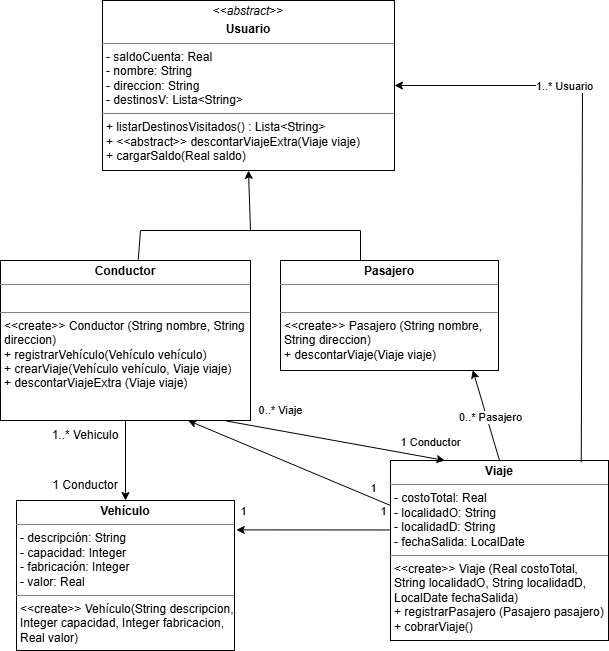

The diagram above was exported from draw.io. Its source (the exported page's mxGraphModel, read from the mxfile embedded in the PNG):
<mxGraphModel dx="1657" dy="756" grid="1" gridSize="10" guides="1" tooltips="1" connect="1" arrows="1" fold="1" page="1" pageScale="1" pageWidth="827" pageHeight="1169" math="0" shadow="0">
  <root>
    <mxCell id="0" />
    <mxCell id="1" parent="0" />
    <mxCell id="0xwvwOC8Mia4R623dyy4-3" value="&lt;p style=&quot;margin:0px;margin-top:4px;text-align:center;&quot;&gt;&amp;lt;&amp;lt;&lt;i style=&quot;&quot;&gt;abstract&lt;/i&gt;&amp;gt;&amp;gt;&lt;/p&gt;&lt;p style=&quot;margin:0px;margin-top:4px;text-align:center;&quot;&gt;&lt;b&gt;Usuario&lt;/b&gt;&lt;/p&gt;&lt;hr size=&quot;1&quot; style=&quot;border-style:solid;&quot;&gt;&lt;p style=&quot;margin:0px;margin-left:4px;&quot;&gt;&lt;span style=&quot;background-color: transparent; color: light-dark(rgb(0, 0, 0), rgb(255, 255, 255));&quot;&gt;- saldoCuenta: Real&lt;/span&gt;&lt;/p&gt;&lt;p style=&quot;margin:0px;margin-left:4px;&quot;&gt;&lt;span style=&quot;background-color: transparent; color: light-dark(rgb(0, 0, 0), rgb(255, 255, 255));&quot;&gt;- nombre: String&lt;/span&gt;&lt;/p&gt;&lt;p style=&quot;margin:0px;margin-left:4px;&quot;&gt;&lt;span style=&quot;background-color: transparent; color: light-dark(rgb(0, 0, 0), rgb(255, 255, 255));&quot;&gt;- direccion: String&lt;/span&gt;&lt;/p&gt;&lt;p style=&quot;margin:0px;margin-left:4px;&quot;&gt;&lt;span style=&quot;background-color: transparent; color: light-dark(rgb(0, 0, 0), rgb(255, 255, 255));&quot;&gt;- destinosV: Lista&amp;lt;String&amp;gt;&lt;/span&gt;&lt;/p&gt;&lt;hr size=&quot;1&quot; style=&quot;border-style:solid;&quot;&gt;&lt;p style=&quot;margin:0px;margin-left:4px;&quot;&gt;+ listarDestinosVisitados() : Lista&amp;lt;String&amp;gt;&lt;/p&gt;&lt;p style=&quot;margin:0px;margin-left:4px;&quot;&gt;+ &amp;lt;&amp;lt;abstract&amp;gt;&amp;gt; descontarViajeExtra(Viaje viaje)&lt;/p&gt;&lt;p style=&quot;margin:0px;margin-left:4px;&quot;&gt;+ cargarSaldo(Real saldo)&lt;/p&gt;" style="verticalAlign=top;align=left;overflow=fill;html=1;whiteSpace=wrap;" parent="1" vertex="1">
      <mxGeometry x="210" y="140" width="292" height="170" as="geometry" />
    </mxCell>
    <mxCell id="P96-P94eTHz8m-ekESD4-1" value="&lt;p style=&quot;margin:0px;margin-top:4px;text-align:center;&quot;&gt;&lt;b&gt;Conductor&lt;/b&gt;&lt;/p&gt;&lt;hr size=&quot;1&quot; style=&quot;border-style:solid;&quot;&gt;&lt;p style=&quot;margin:0px;margin-left:4px;&quot;&gt;&lt;br&gt;&lt;/p&gt;&lt;hr size=&quot;1&quot; style=&quot;border-style:solid;&quot;&gt;&lt;p style=&quot;margin:0px;margin-left:4px;&quot;&gt;&amp;lt;&amp;lt;create&amp;gt;&amp;gt; Conductor (String nombre, String direccion)&lt;/p&gt;&lt;p style=&quot;margin:0px;margin-left:4px;&quot;&gt;+ registrarVehículo(Vehículo vehículo)&lt;/p&gt;&lt;p style=&quot;margin:0px;margin-left:4px;&quot;&gt;+ crearViaje(Vehículo vehículo, Viaje viaje)&lt;/p&gt;&lt;p style=&quot;margin:0px;margin-left:4px;&quot;&gt;+ descontarViajeExtra (Viaje viaje)&lt;/p&gt;" style="verticalAlign=top;align=left;overflow=fill;html=1;whiteSpace=wrap;" vertex="1" parent="1">
      <mxGeometry x="108" y="400" width="250" height="160" as="geometry" />
    </mxCell>
    <mxCell id="P96-P94eTHz8m-ekESD4-2" value="&lt;p style=&quot;margin:0px;margin-top:4px;text-align:center;&quot;&gt;&lt;b&gt;Pasajero&lt;/b&gt;&lt;/p&gt;&lt;hr size=&quot;1&quot; style=&quot;border-style:solid;&quot;&gt;&lt;p style=&quot;margin:0px;margin-left:4px;&quot;&gt;&lt;span style=&quot;background-color: transparent; color: light-dark(rgb(0, 0, 0), rgb(255, 255, 255));&quot;&gt;&lt;br&gt;&lt;/span&gt;&lt;/p&gt;&lt;hr size=&quot;1&quot; style=&quot;border-style:solid;&quot;&gt;&lt;p style=&quot;margin:0px;margin-left:4px;&quot;&gt;&amp;lt;&amp;lt;create&amp;gt;&amp;gt; Pasajero (String nombre, String direccion)&lt;/p&gt;&lt;p style=&quot;margin:0px;margin-left:4px;&quot;&gt;+ descontarViaje(Viaje viaje)&lt;/p&gt;" style="verticalAlign=top;align=left;overflow=fill;html=1;whiteSpace=wrap;" vertex="1" parent="1">
      <mxGeometry x="388" y="400" width="218" height="110" as="geometry" />
    </mxCell>
    <mxCell id="P96-P94eTHz8m-ekESD4-5" value="" style="endArrow=classic;html=1;rounded=0;entryX=0.5;entryY=1;entryDx=0;entryDy=0;" edge="1" parent="1" target="0xwvwOC8Mia4R623dyy4-3">
      <mxGeometry width="50" height="50" relative="1" as="geometry">
        <mxPoint x="358" y="370" as="sourcePoint" />
        <mxPoint x="368" y="350" as="targetPoint" />
      </mxGeometry>
    </mxCell>
    <mxCell id="P96-P94eTHz8m-ekESD4-6" value="" style="endArrow=none;html=1;rounded=0;" edge="1" parent="1">
      <mxGeometry width="50" height="50" relative="1" as="geometry">
        <mxPoint x="248" y="370" as="sourcePoint" />
        <mxPoint x="468" y="370" as="targetPoint" />
      </mxGeometry>
    </mxCell>
    <mxCell id="P96-P94eTHz8m-ekESD4-7" value="" style="endArrow=none;html=1;rounded=0;exitX=0.551;exitY=-0.004;exitDx=0;exitDy=0;exitPerimeter=0;" edge="1" parent="1" source="P96-P94eTHz8m-ekESD4-1">
      <mxGeometry width="50" height="50" relative="1" as="geometry">
        <mxPoint x="318" y="400" as="sourcePoint" />
        <mxPoint x="248" y="370" as="targetPoint" />
      </mxGeometry>
    </mxCell>
    <mxCell id="P96-P94eTHz8m-ekESD4-8" value="" style="endArrow=none;html=1;rounded=0;exitX=0.551;exitY=-0.004;exitDx=0;exitDy=0;exitPerimeter=0;" edge="1" parent="1">
      <mxGeometry width="50" height="50" relative="1" as="geometry">
        <mxPoint x="468" y="400" as="sourcePoint" />
        <mxPoint x="468" y="370" as="targetPoint" />
      </mxGeometry>
    </mxCell>
    <mxCell id="P96-P94eTHz8m-ekESD4-9" value="&lt;p style=&quot;margin:0px;margin-top:4px;text-align:center;&quot;&gt;&lt;b&gt;Viaje&lt;/b&gt;&lt;/p&gt;&lt;hr size=&quot;1&quot; style=&quot;border-style:solid;&quot;&gt;&lt;p style=&quot;margin:0px;margin-left:4px;&quot;&gt;&lt;span style=&quot;background-color: transparent; color: light-dark(rgb(0, 0, 0), rgb(255, 255, 255));&quot;&gt;- costoTotal: Real&lt;/span&gt;&lt;/p&gt;&lt;p style=&quot;margin:0px;margin-left:4px;&quot;&gt;&lt;span style=&quot;background-color: transparent; color: light-dark(rgb(0, 0, 0), rgb(255, 255, 255));&quot;&gt;- localidadO: String&lt;/span&gt;&lt;/p&gt;&lt;p style=&quot;margin:0px;margin-left:4px;&quot;&gt;&lt;span style=&quot;background-color: transparent; color: light-dark(rgb(0, 0, 0), rgb(255, 255, 255));&quot;&gt;- localidadD: String&lt;/span&gt;&lt;/p&gt;&lt;p style=&quot;margin:0px;margin-left:4px;&quot;&gt;&lt;span style=&quot;background-color: transparent; color: light-dark(rgb(0, 0, 0), rgb(255, 255, 255));&quot;&gt;- fechaSalida: LocalDate&lt;/span&gt;&lt;/p&gt;&lt;hr size=&quot;1&quot; style=&quot;border-style:solid;&quot;&gt;&lt;p style=&quot;margin:0px;margin-left:4px;&quot;&gt;&amp;lt;&amp;lt;create&amp;gt;&amp;gt; Viaje (Real costoTotal, String localidadO, String localidadD, LocalDate fechaSalida)&lt;/p&gt;&lt;p style=&quot;margin:0px;margin-left:4px;&quot;&gt;+ registrarPasajero (Pasajero pasajero)&lt;/p&gt;&lt;p style=&quot;margin:0px;margin-left:4px;&quot;&gt;+ cobrarViaje()&lt;/p&gt;&lt;p style=&quot;margin:0px;margin-left:4px;&quot;&gt;&lt;br&gt;&lt;/p&gt;" style="verticalAlign=top;align=left;overflow=fill;html=1;whiteSpace=wrap;" vertex="1" parent="1">
      <mxGeometry x="498" y="600" width="218" height="180" as="geometry" />
    </mxCell>
    <mxCell id="P96-P94eTHz8m-ekESD4-10" value="&lt;p style=&quot;margin:0px;margin-top:4px;text-align:center;&quot;&gt;&lt;b&gt;Vehículo&lt;/b&gt;&lt;/p&gt;&lt;hr size=&quot;1&quot; style=&quot;border-style:solid;&quot;&gt;&lt;p style=&quot;margin:0px;margin-left:4px;&quot;&gt;&lt;span style=&quot;background-color: transparent; color: light-dark(rgb(0, 0, 0), rgb(255, 255, 255));&quot;&gt;- descripción: String&lt;/span&gt;&lt;/p&gt;&lt;p style=&quot;margin:0px;margin-left:4px;&quot;&gt;&lt;span style=&quot;background-color: transparent; color: light-dark(rgb(0, 0, 0), rgb(255, 255, 255));&quot;&gt;- capacidad: Integer&lt;/span&gt;&lt;/p&gt;&lt;p style=&quot;margin:0px;margin-left:4px;&quot;&gt;&lt;span style=&quot;background-color: transparent; color: light-dark(rgb(0, 0, 0), rgb(255, 255, 255));&quot;&gt;- fabricación: Integer&lt;/span&gt;&lt;/p&gt;&lt;p style=&quot;margin:0px;margin-left:4px;&quot;&gt;- valor: Real&lt;/p&gt;&lt;hr size=&quot;1&quot; style=&quot;border-style:solid;&quot;&gt;&lt;p style=&quot;margin:0px;margin-left:4px;&quot;&gt;&amp;lt;&amp;lt;create&amp;gt;&amp;gt; Vehículo(String descripcion, Integer capacidad, Integer fabricacion, Real valor)&lt;/p&gt;&lt;p style=&quot;margin:0px;margin-left:4px;&quot;&gt;&lt;br&gt;&lt;/p&gt;" style="verticalAlign=top;align=left;overflow=fill;html=1;whiteSpace=wrap;" vertex="1" parent="1">
      <mxGeometry x="124" y="640" width="218" height="150" as="geometry" />
    </mxCell>
    <mxCell id="P96-P94eTHz8m-ekESD4-11" value="" style="endArrow=classic;html=1;rounded=0;entryX=0.5;entryY=0;entryDx=0;entryDy=0;exitX=0.5;exitY=1;exitDx=0;exitDy=0;" edge="1" parent="1" source="P96-P94eTHz8m-ekESD4-1" target="P96-P94eTHz8m-ekESD4-10">
      <mxGeometry width="50" height="50" relative="1" as="geometry">
        <mxPoint x="268" y="530" as="sourcePoint" />
        <mxPoint x="318" y="480" as="targetPoint" />
      </mxGeometry>
    </mxCell>
    <mxCell id="P96-P94eTHz8m-ekESD4-12" value="1..* Vehiculo" style="text;html=1;whiteSpace=wrap;strokeColor=none;fillColor=none;align=center;verticalAlign=middle;rounded=0;" vertex="1" parent="1">
      <mxGeometry x="158" y="560" width="70" height="30" as="geometry" />
    </mxCell>
    <mxCell id="P96-P94eTHz8m-ekESD4-13" value="1 Conductor" style="text;html=1;whiteSpace=wrap;strokeColor=none;fillColor=none;align=center;verticalAlign=middle;rounded=0;" vertex="1" parent="1">
      <mxGeometry x="158" y="610" width="70" height="30" as="geometry" />
    </mxCell>
    <mxCell id="P96-P94eTHz8m-ekESD4-15" value="" style="endArrow=classic;html=1;rounded=0;exitX=0.903;exitY=1.003;exitDx=0;exitDy=0;exitPerimeter=0;entryX=0.25;entryY=0;entryDx=0;entryDy=0;" edge="1" parent="1" source="P96-P94eTHz8m-ekESD4-1" target="P96-P94eTHz8m-ekESD4-9">
      <mxGeometry width="50" height="50" relative="1" as="geometry">
        <mxPoint x="348" y="540" as="sourcePoint" />
        <mxPoint x="398" y="490" as="targetPoint" />
      </mxGeometry>
    </mxCell>
    <mxCell id="P96-P94eTHz8m-ekESD4-16" value="0..* Viaje" style="edgeLabel;html=1;align=center;verticalAlign=middle;resizable=0;points=[];" vertex="1" connectable="0" parent="P96-P94eTHz8m-ekESD4-15">
      <mxGeometry x="-0.0806" y="-2" relative="1" as="geometry">
        <mxPoint x="-46" y="-31" as="offset" />
      </mxGeometry>
    </mxCell>
    <mxCell id="P96-P94eTHz8m-ekESD4-24" value="" style="endArrow=classic;html=1;rounded=0;entryX=1.008;entryY=0.196;entryDx=0;entryDy=0;entryPerimeter=0;exitX=-0.002;exitY=0.386;exitDx=0;exitDy=0;exitPerimeter=0;" edge="1" parent="1" source="P96-P94eTHz8m-ekESD4-9" target="P96-P94eTHz8m-ekESD4-10">
      <mxGeometry width="50" height="50" relative="1" as="geometry">
        <mxPoint x="470" y="700" as="sourcePoint" />
        <mxPoint x="520" y="650" as="targetPoint" />
      </mxGeometry>
    </mxCell>
    <mxCell id="P96-P94eTHz8m-ekESD4-25" value="" style="endArrow=classic;html=1;rounded=0;entryX=0.75;entryY=1;entryDx=0;entryDy=0;exitX=0;exitY=0.25;exitDx=0;exitDy=0;" edge="1" parent="1" source="P96-P94eTHz8m-ekESD4-9" target="P96-P94eTHz8m-ekESD4-1">
      <mxGeometry width="50" height="50" relative="1" as="geometry">
        <mxPoint x="500" y="620" as="sourcePoint" />
        <mxPoint x="550" y="570" as="targetPoint" />
      </mxGeometry>
    </mxCell>
    <mxCell id="P96-P94eTHz8m-ekESD4-29" value="" style="endArrow=classic;html=1;rounded=0;entryX=1;entryY=0.5;entryDx=0;entryDy=0;exitX=0.875;exitY=0.01;exitDx=0;exitDy=0;exitPerimeter=0;" edge="1" parent="1" source="P96-P94eTHz8m-ekESD4-9" target="0xwvwOC8Mia4R623dyy4-3">
      <mxGeometry width="50" height="50" relative="1" as="geometry">
        <mxPoint x="690" y="590" as="sourcePoint" />
        <mxPoint x="650" y="370" as="targetPoint" />
        <Array as="points">
          <mxPoint x="690" y="225" />
        </Array>
      </mxGeometry>
    </mxCell>
    <mxCell id="P96-P94eTHz8m-ekESD4-35" value="1..* Usuario" style="edgeLabel;html=1;align=center;verticalAlign=middle;resizable=0;points=[];" vertex="1" connectable="0" parent="P96-P94eTHz8m-ekESD4-29">
      <mxGeometry x="0.3982" relative="1" as="geometry">
        <mxPoint as="offset" />
      </mxGeometry>
    </mxCell>
    <mxCell id="P96-P94eTHz8m-ekESD4-30" value="1 Conductor" style="edgeLabel;html=1;align=center;verticalAlign=middle;resizable=0;points=[];" vertex="1" connectable="0" parent="1">
      <mxGeometry x="540" y="585" as="geometry">
        <mxPoint x="-3" y="-4" as="offset" />
      </mxGeometry>
    </mxCell>
    <mxCell id="P96-P94eTHz8m-ekESD4-31" value="1" style="edgeLabel;html=1;align=center;verticalAlign=middle;resizable=0;points=[];" vertex="1" connectable="0" parent="1">
      <mxGeometry x="480" y="625" as="geometry">
        <mxPoint y="2" as="offset" />
      </mxGeometry>
    </mxCell>
    <mxCell id="P96-P94eTHz8m-ekESD4-33" value="1" style="edgeLabel;html=1;align=center;verticalAlign=middle;resizable=0;points=[];" vertex="1" connectable="0" parent="1">
      <mxGeometry x="350" y="648" as="geometry">
        <mxPoint y="2" as="offset" />
      </mxGeometry>
    </mxCell>
    <mxCell id="P96-P94eTHz8m-ekESD4-34" value="1" style="edgeLabel;html=1;align=center;verticalAlign=middle;resizable=0;points=[];" vertex="1" connectable="0" parent="1">
      <mxGeometry x="490" y="648" as="geometry">
        <mxPoint y="2" as="offset" />
      </mxGeometry>
    </mxCell>
    <mxCell id="P96-P94eTHz8m-ekESD4-36" value="" style="endArrow=classic;html=1;rounded=0;exitX=0.5;exitY=0;exitDx=0;exitDy=0;entryX=0.882;entryY=0.996;entryDx=0;entryDy=0;entryPerimeter=0;" edge="1" parent="1" source="P96-P94eTHz8m-ekESD4-9" target="P96-P94eTHz8m-ekESD4-2">
      <mxGeometry width="50" height="50" relative="1" as="geometry">
        <mxPoint x="560" y="540" as="sourcePoint" />
        <mxPoint x="610" y="490" as="targetPoint" />
      </mxGeometry>
    </mxCell>
    <mxCell id="P96-P94eTHz8m-ekESD4-40" value="0..* Pasajero" style="edgeLabel;html=1;align=center;verticalAlign=middle;resizable=0;points=[];" vertex="1" connectable="0" parent="1">
      <mxGeometry x="600" y="560" as="geometry">
        <mxPoint x="-3" y="-4" as="offset" />
      </mxGeometry>
    </mxCell>
  </root>
</mxGraphModel>